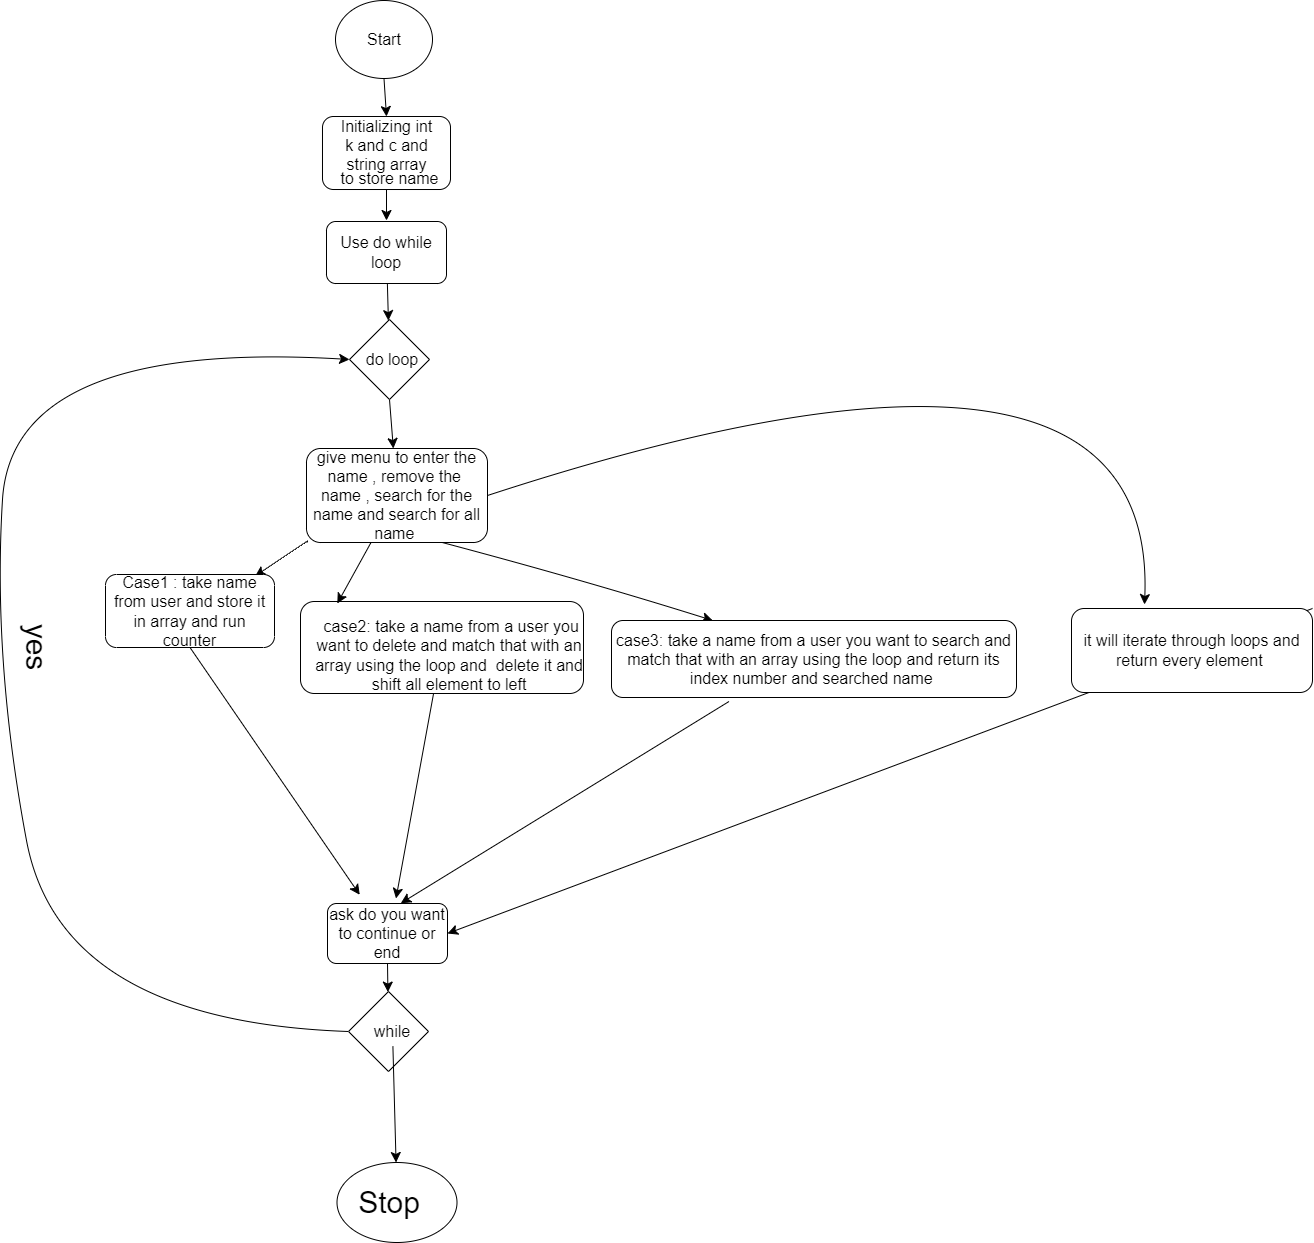

The diagram above was exported from draw.io. Its source (the exported page's mxGraphModel, read from the mxfile embedded in the PNG):
<mxGraphModel dx="2309" dy="1427" grid="0" gridSize="10" guides="1" tooltips="1" connect="1" arrows="1" fold="1" page="0" pageScale="1" pageWidth="850" pageHeight="1100" math="0" shadow="0">
  <root>
    <mxCell id="0" />
    <mxCell id="1" parent="0" />
    <mxCell id="XpMy7s6QBb2cqxB295z3-64" style="edgeStyle=none;curved=1;rounded=0;orthogonalLoop=1;jettySize=auto;html=1;entryX=1;entryY=0;entryDx=0;entryDy=0;fontSize=12;startSize=8;endSize=8;" edge="1" parent="1" source="XpMy7s6QBb2cqxB295z3-58">
      <mxGeometry relative="1" as="geometry">
        <mxPoint x="233.5" y="777" as="targetPoint" />
      </mxGeometry>
    </mxCell>
    <mxCell id="XpMy7s6QBb2cqxB295z3-58" value="" style="rounded=1;whiteSpace=wrap;html=1;fontSize=16;" vertex="1" parent="1">
      <mxGeometry x="138" y="480" width="283" height="92" as="geometry" />
    </mxCell>
    <mxCell id="XpMy7s6QBb2cqxB295z3-11" style="edgeStyle=none;curved=1;rounded=0;orthogonalLoop=1;jettySize=auto;html=1;exitX=0.5;exitY=1;exitDx=0;exitDy=0;fontSize=12;startSize=8;endSize=8;entryX=0.5;entryY=0;entryDx=0;entryDy=0;" edge="1" parent="1" source="XpMy7s6QBb2cqxB295z3-1" target="XpMy7s6QBb2cqxB295z3-12">
      <mxGeometry relative="1" as="geometry">
        <mxPoint x="224" y="-25" as="targetPoint" />
      </mxGeometry>
    </mxCell>
    <mxCell id="XpMy7s6QBb2cqxB295z3-1" value="" style="ellipse;whiteSpace=wrap;html=1;fontSize=16;" vertex="1" parent="1">
      <mxGeometry x="173" y="-121" width="97" height="78" as="geometry" />
    </mxCell>
    <mxCell id="XpMy7s6QBb2cqxB295z3-8" value="Start" style="text;html=1;strokeColor=none;fillColor=none;align=center;verticalAlign=middle;whiteSpace=wrap;rounded=0;fontSize=16;" vertex="1" parent="1">
      <mxGeometry x="191.5" y="-97" width="60" height="30" as="geometry" />
    </mxCell>
    <mxCell id="XpMy7s6QBb2cqxB295z3-16" style="edgeStyle=none;curved=1;rounded=0;orthogonalLoop=1;jettySize=auto;html=1;exitX=0.5;exitY=1;exitDx=0;exitDy=0;fontSize=12;startSize=8;endSize=8;" edge="1" parent="1" source="XpMy7s6QBb2cqxB295z3-12">
      <mxGeometry relative="1" as="geometry">
        <mxPoint x="224" y="98.99996948242188" as="targetPoint" />
      </mxGeometry>
    </mxCell>
    <mxCell id="XpMy7s6QBb2cqxB295z3-12" value="" style="rounded=1;whiteSpace=wrap;html=1;fontSize=16;" vertex="1" parent="1">
      <mxGeometry x="160" y="-5" width="128" height="73" as="geometry" />
    </mxCell>
    <mxCell id="XpMy7s6QBb2cqxB295z3-13" value="Initializing int k and c and string array" style="text;html=1;strokeColor=none;fillColor=none;align=center;verticalAlign=middle;whiteSpace=wrap;rounded=0;fontSize=16;" vertex="1" parent="1">
      <mxGeometry x="173.5" y="9" width="101" height="30" as="geometry" />
    </mxCell>
    <mxCell id="XpMy7s6QBb2cqxB295z3-29" style="edgeStyle=none;curved=1;rounded=0;orthogonalLoop=1;jettySize=auto;html=1;exitX=0.5;exitY=1;exitDx=0;exitDy=0;fontSize=12;startSize=8;endSize=8;" edge="1" parent="1" source="XpMy7s6QBb2cqxB295z3-18" target="XpMy7s6QBb2cqxB295z3-27">
      <mxGeometry relative="1" as="geometry">
        <mxPoint x="219" y="300" as="targetPoint" />
      </mxGeometry>
    </mxCell>
    <mxCell id="XpMy7s6QBb2cqxB295z3-18" value="" style="rhombus;whiteSpace=wrap;html=1;fontSize=16;" vertex="1" parent="1">
      <mxGeometry x="187" y="198" width="80" height="80" as="geometry" />
    </mxCell>
    <mxCell id="XpMy7s6QBb2cqxB295z3-19" value="do loop" style="text;html=1;strokeColor=none;fillColor=none;align=center;verticalAlign=middle;whiteSpace=wrap;rounded=0;fontSize=16;" vertex="1" parent="1">
      <mxGeometry x="200" y="223" width="60" height="30" as="geometry" />
    </mxCell>
    <mxCell id="XpMy7s6QBb2cqxB295z3-23" style="edgeStyle=none;curved=1;rounded=0;orthogonalLoop=1;jettySize=auto;html=1;fontSize=12;startSize=8;endSize=8;" edge="1" parent="1" source="XpMy7s6QBb2cqxB295z3-21" target="XpMy7s6QBb2cqxB295z3-18">
      <mxGeometry relative="1" as="geometry" />
    </mxCell>
    <mxCell id="XpMy7s6QBb2cqxB295z3-21" value="Use do while loop" style="rounded=1;whiteSpace=wrap;html=1;fontSize=16;" vertex="1" parent="1">
      <mxGeometry x="164" y="100" width="120" height="62" as="geometry" />
    </mxCell>
    <mxCell id="XpMy7s6QBb2cqxB295z3-25" value="to store name" style="text;html=1;align=center;verticalAlign=middle;resizable=0;points=[];autosize=1;strokeColor=none;fillColor=none;fontSize=16;" vertex="1" parent="1">
      <mxGeometry x="169" y="41" width="116" height="31" as="geometry" />
    </mxCell>
    <mxCell id="XpMy7s6QBb2cqxB295z3-52" style="edgeStyle=none;curved=1;rounded=0;orthogonalLoop=1;jettySize=auto;html=1;exitX=0;exitY=1;exitDx=0;exitDy=0;entryX=0.885;entryY=0.025;entryDx=0;entryDy=0;entryPerimeter=0;fontSize=12;startSize=8;endSize=8;" edge="1" parent="1" source="XpMy7s6QBb2cqxB295z3-27" target="XpMy7s6QBb2cqxB295z3-50">
      <mxGeometry relative="1" as="geometry">
        <Array as="points">
          <mxPoint x="152" y="415" />
        </Array>
      </mxGeometry>
    </mxCell>
    <mxCell id="XpMy7s6QBb2cqxB295z3-61" style="edgeStyle=none;curved=1;rounded=0;orthogonalLoop=1;jettySize=auto;html=1;entryX=0.13;entryY=0.022;entryDx=0;entryDy=0;entryPerimeter=0;fontSize=12;startSize=8;endSize=8;" edge="1" parent="1" source="XpMy7s6QBb2cqxB295z3-27" target="XpMy7s6QBb2cqxB295z3-58">
      <mxGeometry relative="1" as="geometry" />
    </mxCell>
    <mxCell id="XpMy7s6QBb2cqxB295z3-73" style="edgeStyle=none;curved=1;rounded=0;orthogonalLoop=1;jettySize=auto;html=1;exitX=0.75;exitY=1;exitDx=0;exitDy=0;entryX=0.25;entryY=0;entryDx=0;entryDy=0;fontSize=12;startSize=8;endSize=8;" edge="1" parent="1" source="XpMy7s6QBb2cqxB295z3-27" target="XpMy7s6QBb2cqxB295z3-69">
      <mxGeometry relative="1" as="geometry">
        <Array as="points">
          <mxPoint x="423" y="459" />
        </Array>
      </mxGeometry>
    </mxCell>
    <mxCell id="XpMy7s6QBb2cqxB295z3-77" style="edgeStyle=none;curved=1;rounded=0;orthogonalLoop=1;jettySize=auto;html=1;exitX=1;exitY=0.5;exitDx=0;exitDy=0;fontSize=12;startSize=8;endSize=8;" edge="1" parent="1" source="XpMy7s6QBb2cqxB295z3-27">
      <mxGeometry relative="1" as="geometry">
        <mxPoint x="982" y="483" as="targetPoint" />
        <Array as="points">
          <mxPoint x="995" y="155" />
        </Array>
      </mxGeometry>
    </mxCell>
    <mxCell id="XpMy7s6QBb2cqxB295z3-27" value="give menu to enter the name , remove the&amp;nbsp; name , search for the name and search for all name&amp;nbsp;" style="rounded=1;whiteSpace=wrap;html=1;fontSize=16;" vertex="1" parent="1">
      <mxGeometry x="144" y="327" width="181" height="94" as="geometry" />
    </mxCell>
    <mxCell id="XpMy7s6QBb2cqxB295z3-62" style="edgeStyle=none;curved=1;rounded=0;orthogonalLoop=1;jettySize=auto;html=1;exitX=0.5;exitY=1;exitDx=0;exitDy=0;fontSize=12;startSize=8;endSize=8;" edge="1" parent="1" source="XpMy7s6QBb2cqxB295z3-50">
      <mxGeometry relative="1" as="geometry">
        <mxPoint x="197.2199124726476" y="773.2800875273524" as="targetPoint" />
      </mxGeometry>
    </mxCell>
    <mxCell id="XpMy7s6QBb2cqxB295z3-50" value="Case1 : take name from user and store it in array and run counter" style="rounded=1;whiteSpace=wrap;html=1;fontSize=16;" vertex="1" parent="1">
      <mxGeometry x="-57" y="453" width="169" height="73" as="geometry" />
    </mxCell>
    <mxCell id="XpMy7s6QBb2cqxB295z3-72" style="edgeStyle=none;curved=1;rounded=0;orthogonalLoop=1;jettySize=auto;html=1;exitX=0.5;exitY=0;exitDx=0;exitDy=0;fontSize=12;startSize=8;endSize=8;" edge="1" parent="1" source="XpMy7s6QBb2cqxB295z3-65">
      <mxGeometry relative="1" as="geometry">
        <mxPoint x="238.27192982456154" y="781.7719298245615" as="targetPoint" />
      </mxGeometry>
    </mxCell>
    <mxCell id="XpMy7s6QBb2cqxB295z3-65" value="&amp;nbsp;" style="text;html=1;strokeColor=none;fillColor=none;align=center;verticalAlign=middle;whiteSpace=wrap;rounded=0;fontSize=16;" vertex="1" parent="1">
      <mxGeometry x="434" y="580" width="265" height="30" as="geometry" />
    </mxCell>
    <mxCell id="XpMy7s6QBb2cqxB295z3-68" value="&amp;nbsp;case2: take a name from a user you want to delete and match that with an array using the loop and&amp;nbsp; delete it and shift all element to left" style="text;html=1;strokeColor=none;fillColor=none;align=center;verticalAlign=middle;whiteSpace=wrap;rounded=0;fontSize=16;" vertex="1" parent="1">
      <mxGeometry x="144" y="519" width="286" height="30" as="geometry" />
    </mxCell>
    <mxCell id="XpMy7s6QBb2cqxB295z3-69" value="case3: take a name from a user you want to search and match that with an array using the loop and return its index number and searched name&amp;nbsp;" style="rounded=1;whiteSpace=wrap;html=1;fontSize=16;" vertex="1" parent="1">
      <mxGeometry x="449" y="499" width="405" height="77" as="geometry" />
    </mxCell>
    <mxCell id="XpMy7s6QBb2cqxB295z3-75" style="edgeStyle=none;curved=1;rounded=0;orthogonalLoop=1;jettySize=auto;html=1;exitX=0.5;exitY=1;exitDx=0;exitDy=0;fontSize=12;startSize=8;endSize=8;" edge="1" parent="1" source="XpMy7s6QBb2cqxB295z3-74" target="XpMy7s6QBb2cqxB295z3-76">
      <mxGeometry relative="1" as="geometry">
        <mxPoint x="226" y="910.0000610351562" as="targetPoint" />
      </mxGeometry>
    </mxCell>
    <mxCell id="XpMy7s6QBb2cqxB295z3-74" value="ask do you want to continue or end" style="rounded=1;whiteSpace=wrap;html=1;fontSize=16;" vertex="1" parent="1">
      <mxGeometry x="165" y="782" width="120" height="60" as="geometry" />
    </mxCell>
    <mxCell id="XpMy7s6QBb2cqxB295z3-76" value="" style="rhombus;whiteSpace=wrap;html=1;fontSize=16;" vertex="1" parent="1">
      <mxGeometry x="186" y="870.0000610351562" width="80" height="80" as="geometry" />
    </mxCell>
    <mxCell id="XpMy7s6QBb2cqxB295z3-85" style="edgeStyle=none;curved=1;rounded=0;orthogonalLoop=1;jettySize=auto;html=1;exitX=1;exitY=0;exitDx=0;exitDy=0;fontSize=12;startSize=8;endSize=8;entryX=1;entryY=0.5;entryDx=0;entryDy=0;" edge="1" parent="1" source="XpMy7s6QBb2cqxB295z3-84" target="XpMy7s6QBb2cqxB295z3-74">
      <mxGeometry relative="1" as="geometry">
        <mxPoint x="591.6666395399304" y="822.1111314561631" as="targetPoint" />
      </mxGeometry>
    </mxCell>
    <mxCell id="XpMy7s6QBb2cqxB295z3-84" value="it will iterate through loops and return every element&amp;nbsp;" style="rounded=1;whiteSpace=wrap;html=1;fontSize=16;" vertex="1" parent="1">
      <mxGeometry x="909" y="487" width="241" height="84" as="geometry" />
    </mxCell>
    <mxCell id="XpMy7s6QBb2cqxB295z3-90" style="edgeStyle=none;curved=1;rounded=0;orthogonalLoop=1;jettySize=auto;html=1;fontSize=12;startSize=8;endSize=8;entryX=0;entryY=0.5;entryDx=0;entryDy=0;exitX=0;exitY=0.5;exitDx=0;exitDy=0;" edge="1" parent="1" source="XpMy7s6QBb2cqxB295z3-76" target="XpMy7s6QBb2cqxB295z3-18">
      <mxGeometry relative="1" as="geometry">
        <mxPoint x="-223" y="876" as="targetPoint" />
        <Array as="points">
          <mxPoint x="-102" y="900" />
          <mxPoint x="-170" y="538" />
          <mxPoint x="-150" y="218" />
        </Array>
      </mxGeometry>
    </mxCell>
    <mxCell id="XpMy7s6QBb2cqxB295z3-105" style="edgeStyle=none;curved=1;rounded=0;orthogonalLoop=1;jettySize=auto;html=1;fontSize=30;startSize=8;endSize=8;" edge="1" parent="1" source="XpMy7s6QBb2cqxB295z3-86" target="XpMy7s6QBb2cqxB295z3-101">
      <mxGeometry relative="1" as="geometry" />
    </mxCell>
    <mxCell id="XpMy7s6QBb2cqxB295z3-86" value="while" style="text;html=1;strokeColor=none;fillColor=none;align=center;verticalAlign=middle;whiteSpace=wrap;rounded=0;fontSize=16;" vertex="1" parent="1">
      <mxGeometry x="200" y="895" width="60" height="30" as="geometry" />
    </mxCell>
    <mxCell id="XpMy7s6QBb2cqxB295z3-98" value="&lt;font style=&quot;font-size: 30px;&quot;&gt;yes&lt;/font&gt;" style="text;html=1;strokeColor=none;fillColor=none;align=center;verticalAlign=middle;whiteSpace=wrap;rounded=0;fontSize=16;rotation=90;" vertex="1" parent="1">
      <mxGeometry x="-215" y="511" width="179" height="30" as="geometry" />
    </mxCell>
    <mxCell id="XpMy7s6QBb2cqxB295z3-101" value="" style="ellipse;whiteSpace=wrap;html=1;fontSize=30;" vertex="1" parent="1">
      <mxGeometry x="174.5" y="1041" width="120" height="80" as="geometry" />
    </mxCell>
    <mxCell id="XpMy7s6QBb2cqxB295z3-106" value="Stop" style="text;html=1;strokeColor=none;fillColor=none;align=center;verticalAlign=middle;whiteSpace=wrap;rounded=0;fontSize=30;" vertex="1" parent="1">
      <mxGeometry x="197" y="1066" width="60" height="30" as="geometry" />
    </mxCell>
  </root>
</mxGraphModel>